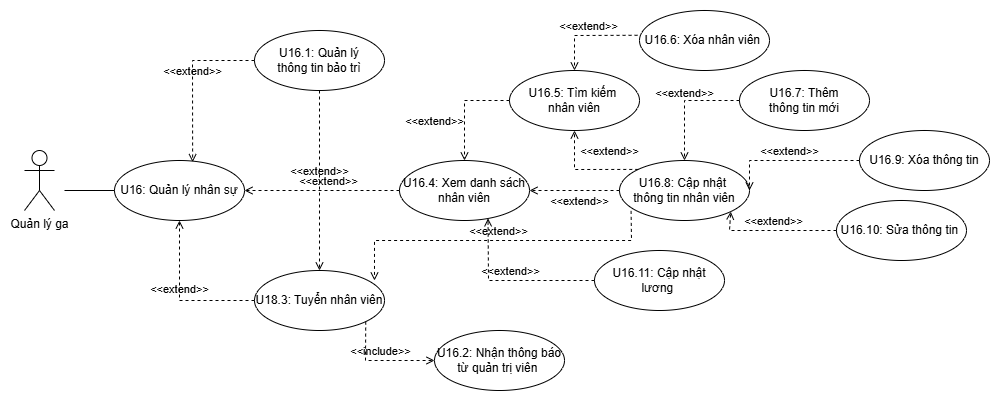

The diagram above was exported from draw.io. Its source (the exported page's mxGraphModel, read from the mxfile embedded in the PNG):
<mxGraphModel dx="1121" dy="610" grid="1" gridSize="10" guides="1" tooltips="1" connect="1" arrows="1" fold="1" page="1" pageScale="1" pageWidth="827" pageHeight="1169" math="0" shadow="0">
  <root>
    <mxCell id="0" />
    <mxCell id="1" parent="0" />
    <mxCell id="JQfljWO028Z_nGMImAOd-1" value="Quản lý ga" style="shape=umlActor;verticalLabelPosition=bottom;verticalAlign=top;html=1;outlineConnect=0;" parent="1" vertex="1">
      <mxGeometry x="370" y="440" width="30" height="60" as="geometry" />
    </mxCell>
    <mxCell id="JQfljWO028Z_nGMImAOd-2" value="U16: Quản lý nhân sự" style="ellipse;whiteSpace=wrap;html=1;" parent="1" vertex="1">
      <mxGeometry x="460" y="450" width="130" height="60" as="geometry" />
    </mxCell>
    <mxCell id="JQfljWO028Z_nGMImAOd-3" value="U16.4: Xem danh sách&lt;br&gt;nhân viên" style="ellipse;whiteSpace=wrap;html=1;" parent="1" vertex="1">
      <mxGeometry x="745" y="450" width="130" height="60" as="geometry" />
    </mxCell>
    <mxCell id="JQfljWO028Z_nGMImAOd-4" value="U16.5: Tìm kiếm&amp;nbsp;&lt;br&gt;nhân viên" style="ellipse;whiteSpace=wrap;html=1;" parent="1" vertex="1">
      <mxGeometry x="855" y="360" width="130" height="60" as="geometry" />
    </mxCell>
    <mxCell id="JQfljWO028Z_nGMImAOd-5" value="U16.2: Nhận thông báo&lt;br&gt;từ quản trị viên&amp;nbsp;" style="ellipse;whiteSpace=wrap;html=1;" parent="1" vertex="1">
      <mxGeometry x="780" y="620" width="130" height="60" as="geometry" />
    </mxCell>
    <mxCell id="JQfljWO028Z_nGMImAOd-6" value="U16.1: Quản lý &lt;br&gt;thông tin bảo trì" style="ellipse;whiteSpace=wrap;html=1;" parent="1" vertex="1">
      <mxGeometry x="600" y="320" width="130" height="60" as="geometry" />
    </mxCell>
    <mxCell id="JQfljWO028Z_nGMImAOd-7" value="U18.3: Tuyển nhân viên" style="ellipse;whiteSpace=wrap;html=1;" parent="1" vertex="1">
      <mxGeometry x="600" y="560" width="130" height="60" as="geometry" />
    </mxCell>
    <mxCell id="JQfljWO028Z_nGMImAOd-8" value="U16.8: Cập nhật&amp;nbsp;&lt;br&gt;thông tin nhân viên" style="ellipse;whiteSpace=wrap;html=1;" parent="1" vertex="1">
      <mxGeometry x="965" y="450" width="130" height="60" as="geometry" />
    </mxCell>
    <mxCell id="JQfljWO028Z_nGMImAOd-9" value="U16.7: Thêm &lt;br&gt;thông tin mới" style="ellipse;whiteSpace=wrap;html=1;" parent="1" vertex="1">
      <mxGeometry x="1085" y="360" width="130" height="60" as="geometry" />
    </mxCell>
    <mxCell id="JQfljWO028Z_nGMImAOd-10" value="U16.9: Xóa thông tin" style="ellipse;whiteSpace=wrap;html=1;" parent="1" vertex="1">
      <mxGeometry x="1205" y="420" width="130" height="60" as="geometry" />
    </mxCell>
    <mxCell id="JQfljWO028Z_nGMImAOd-11" value="U16.10: Sửa thông tin&amp;nbsp;" style="ellipse;whiteSpace=wrap;html=1;" parent="1" vertex="1">
      <mxGeometry x="1182" y="490" width="130" height="60" as="geometry" />
    </mxCell>
    <mxCell id="JQfljWO028Z_nGMImAOd-12" value="" style="endArrow=none;html=1;rounded=0;exitX=0;exitY=0.5;exitDx=0;exitDy=0;" parent="1" source="JQfljWO028Z_nGMImAOd-2" edge="1">
      <mxGeometry width="50" height="50" relative="1" as="geometry">
        <mxPoint x="860" y="510" as="sourcePoint" />
        <mxPoint x="410" y="480" as="targetPoint" />
      </mxGeometry>
    </mxCell>
    <mxCell id="JQfljWO028Z_nGMImAOd-13" value="&amp;lt;&amp;lt;extend&amp;gt;&amp;gt;" style="html=1;verticalAlign=bottom;labelBackgroundColor=none;endArrow=open;endFill=0;dashed=1;rounded=0;entryX=1;entryY=0.5;entryDx=0;entryDy=0;exitX=0;exitY=0.5;exitDx=0;exitDy=0;" parent="1" source="JQfljWO028Z_nGMImAOd-3" target="JQfljWO028Z_nGMImAOd-2" edge="1">
      <mxGeometry x="-0.0811" width="160" relative="1" as="geometry">
        <mxPoint x="975" y="620" as="sourcePoint" />
        <mxPoint x="660" y="590" as="targetPoint" />
        <Array as="points" />
        <mxPoint as="offset" />
      </mxGeometry>
    </mxCell>
    <mxCell id="JQfljWO028Z_nGMImAOd-15" value="&amp;lt;&amp;lt;extend&amp;gt;&amp;gt;" style="html=1;verticalAlign=bottom;labelBackgroundColor=none;endArrow=open;endFill=0;dashed=1;rounded=0;entryX=0.5;entryY=1;entryDx=0;entryDy=0;exitX=0;exitY=0.5;exitDx=0;exitDy=0;" parent="1" source="JQfljWO028Z_nGMImAOd-7" target="JQfljWO028Z_nGMImAOd-2" edge="1">
      <mxGeometry width="160" relative="1" as="geometry">
        <mxPoint x="750" y="470" as="sourcePoint" />
        <mxPoint x="910" y="470" as="targetPoint" />
        <Array as="points">
          <mxPoint x="525" y="590" />
        </Array>
      </mxGeometry>
    </mxCell>
    <mxCell id="JQfljWO028Z_nGMImAOd-18" value="&amp;lt;&amp;lt;extend&amp;gt;&amp;gt;" style="html=1;verticalAlign=bottom;labelBackgroundColor=none;endArrow=open;endFill=0;dashed=1;rounded=0;entryX=1;entryY=0.5;entryDx=0;entryDy=0;exitX=0;exitY=0.5;exitDx=0;exitDy=0;" parent="1" source="JQfljWO028Z_nGMImAOd-8" target="JQfljWO028Z_nGMImAOd-3" edge="1">
      <mxGeometry x="-0.1111" y="20" width="160" relative="1" as="geometry">
        <mxPoint x="955" y="480" as="sourcePoint" />
        <mxPoint x="1115" y="480" as="targetPoint" />
        <mxPoint as="offset" />
      </mxGeometry>
    </mxCell>
    <mxCell id="JQfljWO028Z_nGMImAOd-19" value="&amp;lt;&amp;lt;extend&amp;gt;&amp;gt;" style="html=1;verticalAlign=bottom;labelBackgroundColor=none;endArrow=open;endFill=0;dashed=1;rounded=0;entryX=0.5;entryY=0;entryDx=0;entryDy=0;exitX=0;exitY=0.5;exitDx=0;exitDy=0;" parent="1" source="JQfljWO028Z_nGMImAOd-9" target="JQfljWO028Z_nGMImAOd-8" edge="1">
      <mxGeometry width="160" relative="1" as="geometry">
        <mxPoint x="965" y="480" as="sourcePoint" />
        <mxPoint x="1125" y="480" as="targetPoint" />
        <Array as="points">
          <mxPoint x="1030" y="390" />
        </Array>
      </mxGeometry>
    </mxCell>
    <mxCell id="JQfljWO028Z_nGMImAOd-20" value="&amp;lt;&amp;lt;extend&amp;gt;&amp;gt;" style="html=1;verticalAlign=bottom;labelBackgroundColor=none;endArrow=open;endFill=0;dashed=1;rounded=0;entryX=1;entryY=0.5;entryDx=0;entryDy=0;exitX=0;exitY=0.5;exitDx=0;exitDy=0;" parent="1" source="JQfljWO028Z_nGMImAOd-10" target="JQfljWO028Z_nGMImAOd-8" edge="1">
      <mxGeometry width="160" relative="1" as="geometry">
        <mxPoint x="975" y="490" as="sourcePoint" />
        <mxPoint x="1135" y="490" as="targetPoint" />
        <Array as="points">
          <mxPoint x="1095" y="450" />
        </Array>
      </mxGeometry>
    </mxCell>
    <mxCell id="JQfljWO028Z_nGMImAOd-21" value="&amp;lt;&amp;lt;extend&amp;gt;&amp;gt;" style="html=1;verticalAlign=bottom;labelBackgroundColor=none;endArrow=open;endFill=0;dashed=1;rounded=0;entryX=1;entryY=1;entryDx=0;entryDy=0;exitX=0;exitY=0.5;exitDx=0;exitDy=0;" parent="1" source="JQfljWO028Z_nGMImAOd-11" target="JQfljWO028Z_nGMImAOd-8" edge="1">
      <mxGeometry width="160" relative="1" as="geometry">
        <mxPoint x="975" y="490" as="sourcePoint" />
        <mxPoint x="1135" y="490" as="targetPoint" />
        <Array as="points">
          <mxPoint x="1075" y="520" />
        </Array>
      </mxGeometry>
    </mxCell>
    <mxCell id="JQfljWO028Z_nGMImAOd-23" value="U16.6: Xóa nhân viên&amp;nbsp;" style="ellipse;whiteSpace=wrap;html=1;" parent="1" vertex="1">
      <mxGeometry x="985" y="300" width="130" height="60" as="geometry" />
    </mxCell>
    <mxCell id="JQfljWO028Z_nGMImAOd-24" value="&amp;lt;&amp;lt;extend&amp;gt;&amp;gt;" style="html=1;verticalAlign=bottom;labelBackgroundColor=none;endArrow=open;endFill=0;dashed=1;rounded=0;entryX=0.5;entryY=0;entryDx=0;entryDy=0;exitX=-0.015;exitY=0.413;exitDx=0;exitDy=0;exitPerimeter=0;" parent="1" source="JQfljWO028Z_nGMImAOd-23" target="JQfljWO028Z_nGMImAOd-4" edge="1">
      <mxGeometry width="160" relative="1" as="geometry">
        <mxPoint x="845" y="450" as="sourcePoint" />
        <mxPoint x="1005" y="450" as="targetPoint" />
        <Array as="points">
          <mxPoint x="920" y="325" />
        </Array>
      </mxGeometry>
    </mxCell>
    <mxCell id="JQfljWO028Z_nGMImAOd-25" value="&amp;lt;&amp;lt;extend&amp;gt;&amp;gt;" style="html=1;verticalAlign=bottom;labelBackgroundColor=none;endArrow=open;endFill=0;dashed=1;rounded=0;entryX=0.5;entryY=1;entryDx=0;entryDy=0;exitX=0;exitY=0;exitDx=0;exitDy=0;" parent="1" source="JQfljWO028Z_nGMImAOd-8" target="JQfljWO028Z_nGMImAOd-4" edge="1">
      <mxGeometry x="-0.4369" y="-9" width="160" relative="1" as="geometry">
        <mxPoint x="845" y="450" as="sourcePoint" />
        <mxPoint x="1005" y="450" as="targetPoint" />
        <Array as="points">
          <mxPoint x="920" y="459" />
        </Array>
        <mxPoint as="offset" />
      </mxGeometry>
    </mxCell>
    <mxCell id="-PD7fQ2hnJpOyrSYYxdy-2" value="&amp;lt;&amp;lt;extend&amp;gt;&amp;gt;" style="html=1;verticalAlign=bottom;labelBackgroundColor=none;endArrow=open;endFill=0;dashed=1;rounded=0;exitX=0;exitY=0.5;exitDx=0;exitDy=0;entryX=0.5;entryY=0;entryDx=0;entryDy=0;" edge="1" parent="1" source="JQfljWO028Z_nGMImAOd-4" target="JQfljWO028Z_nGMImAOd-3">
      <mxGeometry x="0.4286" y="-30" width="160" relative="1" as="geometry">
        <mxPoint x="975" y="490" as="sourcePoint" />
        <mxPoint x="1135" y="490" as="targetPoint" />
        <Array as="points">
          <mxPoint x="810" y="390" />
        </Array>
        <mxPoint as="offset" />
      </mxGeometry>
    </mxCell>
    <mxCell id="-PD7fQ2hnJpOyrSYYxdy-6" value="U16.11: Cập nhật lương&amp;nbsp;" style="ellipse;whiteSpace=wrap;html=1;" vertex="1" parent="1">
      <mxGeometry x="940" y="540" width="130" height="60" as="geometry" />
    </mxCell>
    <mxCell id="-PD7fQ2hnJpOyrSYYxdy-7" value="&amp;lt;&amp;lt;extend&amp;gt;&amp;gt;" style="html=1;verticalAlign=bottom;labelBackgroundColor=none;endArrow=open;endFill=0;dashed=1;rounded=0;entryX=0.681;entryY=0.964;entryDx=0;entryDy=0;exitX=0;exitY=0.5;exitDx=0;exitDy=0;entryPerimeter=0;" edge="1" parent="1" source="-PD7fQ2hnJpOyrSYYxdy-6" target="JQfljWO028Z_nGMImAOd-3">
      <mxGeometry width="160" relative="1" as="geometry">
        <mxPoint x="985" y="560" as="sourcePoint" />
        <mxPoint x="1145" y="560" as="targetPoint" />
        <Array as="points">
          <mxPoint x="834" y="570" />
        </Array>
      </mxGeometry>
    </mxCell>
    <mxCell id="-PD7fQ2hnJpOyrSYYxdy-9" value="&amp;lt;&amp;lt;extend&amp;gt;&amp;gt;" style="html=1;verticalAlign=bottom;labelBackgroundColor=none;endArrow=open;endFill=0;dashed=1;rounded=0;entryX=0.601;entryY=0.027;entryDx=0;entryDy=0;entryPerimeter=0;exitX=0;exitY=0.5;exitDx=0;exitDy=0;" edge="1" parent="1" source="JQfljWO028Z_nGMImAOd-6" target="JQfljWO028Z_nGMImAOd-2">
      <mxGeometry width="160" relative="1" as="geometry">
        <mxPoint x="810" y="460" as="sourcePoint" />
        <mxPoint x="970" y="460" as="targetPoint" />
        <Array as="points">
          <mxPoint x="538" y="350" />
        </Array>
      </mxGeometry>
    </mxCell>
    <mxCell id="-PD7fQ2hnJpOyrSYYxdy-14" value="&amp;lt;&amp;lt;extend&amp;gt;&amp;gt;" style="html=1;verticalAlign=bottom;labelBackgroundColor=none;endArrow=open;endFill=0;dashed=1;rounded=0;exitX=0.089;exitY=0.84;exitDx=0;exitDy=0;exitPerimeter=0;entryX=0.923;entryY=0.167;entryDx=0;entryDy=0;entryPerimeter=0;" edge="1" parent="1" source="JQfljWO028Z_nGMImAOd-8" target="JQfljWO028Z_nGMImAOd-7">
      <mxGeometry width="160" relative="1" as="geometry">
        <mxPoint x="820" y="490" as="sourcePoint" />
        <mxPoint x="980" y="490" as="targetPoint" />
        <Array as="points">
          <mxPoint x="977" y="530" />
          <mxPoint x="800" y="530" />
          <mxPoint x="720" y="530" />
        </Array>
      </mxGeometry>
    </mxCell>
    <mxCell id="-PD7fQ2hnJpOyrSYYxdy-15" value="&amp;lt;&amp;lt;include&amp;gt;&amp;gt;" style="html=1;verticalAlign=bottom;labelBackgroundColor=none;endArrow=open;endFill=0;dashed=1;rounded=0;entryX=0;entryY=0.5;entryDx=0;entryDy=0;exitX=1;exitY=1;exitDx=0;exitDy=0;" edge="1" parent="1" source="JQfljWO028Z_nGMImAOd-7" target="JQfljWO028Z_nGMImAOd-5">
      <mxGeometry width="160" relative="1" as="geometry">
        <mxPoint x="880" y="460" as="sourcePoint" />
        <mxPoint x="1040" y="460" as="targetPoint" />
        <Array as="points">
          <mxPoint x="711" y="650" />
        </Array>
      </mxGeometry>
    </mxCell>
    <mxCell id="-PD7fQ2hnJpOyrSYYxdy-16" value="&amp;lt;&amp;lt;extend&amp;gt;&amp;gt;" style="html=1;verticalAlign=bottom;labelBackgroundColor=none;endArrow=open;endFill=0;dashed=1;rounded=0;entryX=0.5;entryY=0;entryDx=0;entryDy=0;exitX=0.5;exitY=1;exitDx=0;exitDy=0;" edge="1" parent="1" source="JQfljWO028Z_nGMImAOd-6" target="JQfljWO028Z_nGMImAOd-7">
      <mxGeometry width="160" relative="1" as="geometry">
        <mxPoint x="830" y="520" as="sourcePoint" />
        <mxPoint x="990" y="520" as="targetPoint" />
      </mxGeometry>
    </mxCell>
  </root>
</mxGraphModel>